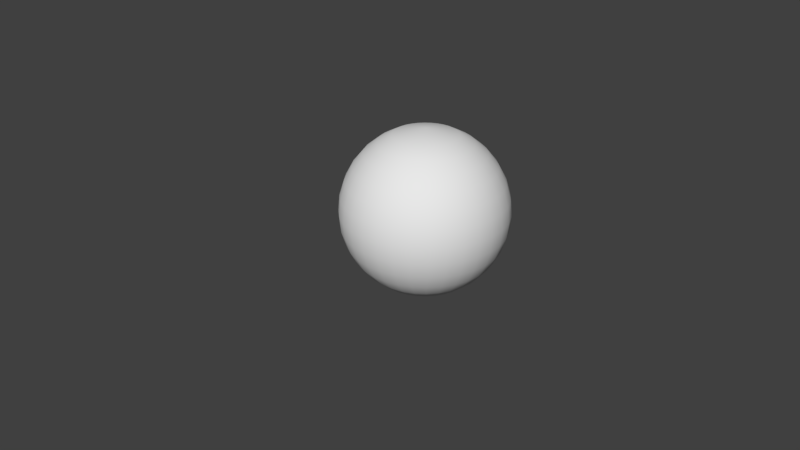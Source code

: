 # Source: yinyang.blend  (saved by Blender 2.78.0; exported with 4.5.12 LTS)
import bpy
from mathutils import Matrix  # noqa: F401  (used for matrix-valued properties, if any)

bpy.ops.wm.read_factory_settings(use_empty=True)
scene = bpy.context.scene
scene.name = 'Scene'

# ---- collections
col_collection_1 = bpy.data.collections.new('Collection 1'); scene.collection.children.link(col_collection_1)

# ---- world
world_world = bpy.data.worlds.new('World'); scene.world = world_world
world_world.color = (0.05088, 0.05088, 0.05088)
world_world.use_sun_shadow = False
world_world.sun_shadow_jitter_overblur = 0.0
world_world.cycles.sampling_method = 'MANUAL'

# ---- cameras
cam_camera = bpy.data.cameras.new('Camera')
cam_camera.clip_end = 100.0
cam_camera.lens = 35.0
cam_camera.sensor_width = 32.0
cam_camera.sensor_height = 18.0
cam_camera.ortho_scale = 7.314
cam_camera.dof.focus_distance = 0.0
cam_camera.dof.aperture_fstop = 128.0

# ---- meshes
me_sphere_001 = bpy.data.meshes.new('Sphere.001')
me_sphere_001.from_pydata([(0.1985, -0.6487, 1.921), (0.2323, -0.4792, 1.828), (0.2618, -0.3306, 1.704), (0.2861, -0.2086, 1.552), (0.3041, -0.1179, 1.379), (0.3152, -0.06213, 1.192), (0.319, -0.04329, 0.9967), (0.3152, -0.06213, 0.8016), (0.3041, -0.1179, 0.614), (0.2861, -0.2086, 0.4411), (0.2618, -0.3306, 0.2896), (0.2323, -0.4792, 0.1652), (0.1985, -0.6487, 0.0728), (0.2703, -0.6705, 1.921), (0.3365, -0.5108, 1.828), (0.3945, -0.3708, 1.704), (0.4421, -0.2559, 1.552), (0.4774, -0.1705, 1.379), (0.4992, -0.1179, 1.192), (0.5066, -0.1002, 0.9967), (0.4992, -0.1179, 0.8016), (0.4774, -0.1705, 0.614), (0.4421, -0.2559, 0.4411), (0.3945, -0.3708, 0.2896), (0.3365, -0.5108, 0.1652), (0.2703, -0.6705, 0.0728), (0.3365, -0.7059, 1.921), (0.4325, -0.5621, 1.828), (0.5167, -0.4361, 1.704), (0.5858, -0.3327, 1.552), (0.6372, -0.2559, 1.379), (0.6688, -0.2086, 1.192), (0.6795, -0.1926, 0.9967), (0.6688, -0.2086, 0.8016), (0.6372, -0.2559, 0.614), (0.5858, -0.3327, 0.4411), (0.5167, -0.4361, 0.2896), (0.4325, -0.5621, 0.1652), (0.3365, -0.7059, 0.0728), (0.3945, -0.7535, 1.921), (0.5167, -0.6312, 1.828), (0.6239, -0.5241, 1.704), (0.7118, -0.4361, 1.552), (0.7772, -0.3708, 1.379), (0.8174, -0.3306, 1.192), (0.831, -0.317, 0.9967), (0.8174, -0.3306, 0.8016), (0.7772, -0.3708, 0.614), (0.7118, -0.4361, 0.4411), (0.6239, -0.5241, 0.2896), (0.5167, -0.6312, 0.1652), (0.3945, -0.7535, 0.0728), (0.4421, -0.8115, 1.921), (0.5858, -0.7154, 1.828), (0.7118, -0.6312, 1.704), (0.8152, -0.5621, 1.552), (0.8921, -0.5108, 1.379), (0.9394, -0.4792, 1.192), (0.9554, -0.4685, 0.9967), (0.9394, -0.4792, 0.8016), (0.8921, -0.5108, 0.614), (0.8152, -0.5621, 0.4411), (0.7118, -0.6312, 0.2896), (0.5858, -0.7154, 0.1652), (0.4421, -0.8115, 0.0728), (0.4774, -0.8776, 1.921), (0.6372, -0.8115, 1.828), (0.7772, -0.7535, 1.704), (0.8921, -0.7059, 1.552), (0.9774, -0.6705, 1.379), (1.03, -0.6487, 1.192), (1.048, -0.6414, 0.9967), (1.03, -0.6487, 0.8016), (0.9774, -0.6705, 0.614), (0.8921, -0.7059, 0.4411), (0.7772, -0.7535, 0.2896), (0.6372, -0.8115, 0.1652), (0.4774, -0.8776, 0.0728), (0.1239, -1.024, 1.997), (0.4992, -0.9494, 1.921), (0.6688, -0.9157, 1.828), (0.8174, -0.8861, 1.704), (0.9394, -0.8619, 1.552), (1.03, -0.8438, 1.379), (1.086, -0.8327, 1.192), (1.105, -0.829, 0.9967), (1.086, -0.8327, 0.8016), (1.03, -0.8438, 0.614), (0.9394, -0.8619, 0.4411), (0.8174, -0.8861, 0.2896), (0.6688, -0.9157, 0.1652), (0.4992, -0.9494, 0.0728), (0.5066, -1.024, 1.921), (0.6795, -1.024, 1.828), (0.831, -1.024, 1.704), (0.9554, -1.024, 1.552), (1.048, -1.024, 1.379), (1.105, -1.024, 1.192), (1.124, -1.024, 0.9967), (1.105, -1.024, 0.8016), (1.048, -1.024, 0.614), (0.9554, -1.024, 0.4411), (0.831, -1.024, 0.2896), (0.6795, -1.024, 0.1652), (0.5066, -1.024, 0.0728), (0.4992, -1.099, 1.921), (0.6688, -1.132, 1.828), (0.8174, -1.162, 1.704), (0.9394, -1.186, 1.552), (1.03, -1.204, 1.379), (1.086, -1.215, 1.192), (1.105, -1.219, 0.9967), (1.086, -1.215, 0.8016), (1.03, -1.204, 0.614), (0.9394, -1.186, 0.4411), (0.8174, -1.162, 0.2896), (0.6688, -1.132, 0.1652), (0.4992, -1.099, 0.0728), (0.4774, -1.171, 1.921), (0.6372, -1.237, 1.828), (0.7772, -1.295, 1.704), (0.8921, -1.342, 1.552), (0.9774, -1.378, 1.379), (1.03, -1.399, 1.192), (1.048, -1.407, 0.9967), (1.03, -1.399, 0.8016), (0.9774, -1.378, 0.614), (0.8921, -1.342, 0.4411), (0.7772, -1.295, 0.2896), (0.6372, -1.237, 0.1652), (0.4774, -1.171, 0.0728), (0.4421, -1.237, 1.921), (0.5858, -1.333, 1.828), (0.7118, -1.417, 1.704), (0.8152, -1.486, 1.552), (0.8921, -1.537, 1.379), (0.9394, -1.569, 1.192), (0.9554, -1.58, 0.9967), (0.9394, -1.569, 0.8016), (0.8921, -1.537, 0.614), (0.8152, -1.486, 0.4411), (0.7118, -1.417, 0.2896), (0.5858, -1.333, 0.1652), (0.4421, -1.237, 0.0728), (0.3945, -1.295, 1.921), (0.5167, -1.417, 1.828), (0.6239, -1.524, 1.704), (0.7118, -1.612, 1.552), (0.7772, -1.677, 1.379), (0.8174, -1.718, 1.192), (0.831, -1.731, 0.9967), (0.8174, -1.718, 0.8016), (0.7772, -1.677, 0.614), (0.7118, -1.612, 0.4411), (0.6239, -1.524, 0.2896), (0.5167, -1.417, 0.1652), (0.3945, -1.295, 0.0728), (0.3365, -1.342, 1.921), (0.4325, -1.486, 1.828), (0.5167, -1.612, 1.704), (0.5858, -1.715, 1.552), (0.6372, -1.792, 1.379), (0.6688, -1.84, 1.192), (0.6795, -1.856, 0.9967), (0.6688, -1.84, 0.8016), (0.6372, -1.792, 0.614), (0.5858, -1.715, 0.4411), (0.5167, -1.612, 0.2896), (0.4325, -1.486, 0.1652), (0.3365, -1.342, 0.0728), (0.2703, -1.378, 1.921), (0.3365, -1.537, 1.828), (0.3945, -1.677, 1.704), (0.4421, -1.792, 1.552), (0.4774, -1.878, 1.379), (0.4992, -1.93, 1.192), (0.5066, -1.948, 0.9967), (0.4992, -1.93, 0.8016), (0.4774, -1.878, 0.614), (0.4421, -1.792, 0.4411), (0.3945, -1.677, 0.2896), (0.3365, -1.537, 0.1652), (0.2703, -1.378, 0.0728), (0.1239, -1.024, -0.00579), (0.1985, -1.399, 1.921), (0.2323, -1.569, 1.828), (0.2618, -1.718, 1.704), (0.2861, -1.84, 1.552), (0.3041, -1.93, 1.379), (0.3152, -1.986, 1.192), (0.319, -2.005, 0.9967), (0.3152, -1.986, 0.8016), (0.3041, -1.93, 0.614), (0.2861, -1.84, 0.4411), (0.2618, -1.718, 0.2896), (0.2323, -1.569, 0.1652), (0.1985, -1.399, 0.0728), (0.1239, -1.407, 1.921), (0.1239, -1.58, 1.828), (0.1239, -1.731, 1.704), (0.1239, -1.856, 1.552), (0.1239, -1.948, 1.379), (0.1239, -2.005, 1.192), (0.1239, -2.024, 0.9967), (0.1239, -2.005, 0.8016), (0.1239, -1.948, 0.614), (0.1239, -1.856, 0.4411), (0.1239, -1.731, 0.2896), (0.1239, -1.58, 0.1652), (0.1239, -1.407, 0.0728), (0.04923, -1.399, 1.921), (0.0155, -1.569, 1.828), (-0.01407, -1.718, 1.704), (-0.03833, -1.84, 1.552), (-0.05636, -1.93, 1.379), (-0.06746, -1.986, 1.192), (-0.07121, -2.005, 0.9967), (-0.06746, -1.986, 0.8016), (-0.05636, -1.93, 0.614), (-0.03833, -1.84, 0.4411), (-0.01407, -1.718, 0.2896), (0.0155, -1.569, 0.1652), (0.04923, -1.399, 0.0728), (-0.02256, -1.378, 1.921), (-0.08872, -1.537, 1.828), (-0.1467, -1.677, 1.704), (-0.1943, -1.792, 1.552), (-0.2297, -1.878, 1.379), (-0.2514, -1.93, 1.192), (-0.2588, -1.948, 0.9967), (-0.2514, -1.93, 0.8016), (-0.2297, -1.878, 0.614), (-0.1943, -1.792, 0.4411), (-0.1467, -1.677, 0.2896), (-0.08872, -1.537, 0.1652), (-0.02256, -1.378, 0.0728), (-0.08872, -1.342, 1.921), (-0.1848, -1.486, 1.828), (-0.269, -1.612, 1.704), (-0.3381, -1.715, 1.552), (-0.3894, -1.792, 1.379), (-0.421, -1.84, 1.192), (-0.4317, -1.856, 0.9967), (-0.421, -1.84, 0.8016), (-0.3894, -1.792, 0.614), (-0.3381, -1.715, 0.4411), (-0.269, -1.612, 0.2896), (-0.1848, -1.486, 0.1652), (-0.08872, -1.342, 0.0728), (-0.1467, -1.295, 1.921), (-0.269, -1.417, 1.828), (-0.3761, -1.524, 1.704), (-0.4641, -1.612, 1.552), (-0.5294, -1.677, 1.379), (-0.5696, -1.718, 1.192), (-0.5832, -1.731, 0.9967), (-0.5696, -1.718, 0.8016), (-0.5294, -1.677, 0.614), (-0.4641, -1.612, 0.4411), (-0.3761, -1.524, 0.2896), (-0.269, -1.417, 0.1652), (-0.1467, -1.295, 0.0728), (-0.1943, -1.237, 1.921), (-0.3381, -1.333, 1.828), (-0.4641, -1.417, 1.704), (-0.5675, -1.486, 1.552), (-0.6443, -1.537, 1.379), (-0.6916, -1.569, 1.192), (-0.7076, -1.58, 0.9967), (-0.6916, -1.569, 0.8016), (-0.6443, -1.537, 0.614), (-0.5675, -1.486, 0.4411), (-0.4641, -1.417, 0.2896), (-0.3381, -1.333, 0.1652), (-0.1943, -1.237, 0.0728), (-0.2297, -1.171, 1.921), (-0.3894, -1.237, 1.828), (-0.5294, -1.295, 1.704), (-0.6443, -1.342, 1.552), (-0.7297, -1.378, 1.379), (-0.7822, -1.399, 1.192), (-0.8, -1.407, 0.9967), (-0.7822, -1.399, 0.8016), (-0.7297, -1.378, 0.614), (-0.6443, -1.342, 0.4411), (-0.5294, -1.295, 0.2896), (-0.3894, -1.237, 0.1652), (-0.2297, -1.171, 0.0728), (-0.2514, -1.099, 1.921), (-0.421, -1.132, 1.828), (-0.5696, -1.162, 1.704), (-0.6916, -1.186, 1.552), (-0.7822, -1.204, 1.379), (-0.8381, -1.215, 1.192), (-0.8569, -1.219, 0.9967), (-0.8381, -1.215, 0.8016), (-0.7822, -1.204, 0.614), (-0.6916, -1.186, 0.4411), (-0.5696, -1.162, 0.2896), (-0.421, -1.132, 0.1652), (-0.2514, -1.099, 0.0728), (-0.2588, -1.024, 1.921), (-0.4317, -1.024, 1.828), (-0.5832, -1.024, 1.704), (-0.7076, -1.024, 1.552), (-0.8, -1.024, 1.379), (-0.8569, -1.024, 1.192), (-0.8761, -1.024, 0.9967), (-0.8569, -1.024, 0.8016), (-0.8, -1.024, 0.614), (-0.7076, -1.024, 0.4411), (-0.5832, -1.024, 0.2896), (-0.4317, -1.024, 0.1652), (-0.2588, -1.024, 0.0728), (-0.2514, -0.9494, 1.921), (-0.421, -0.9157, 1.828), (-0.5696, -0.8861, 1.704), (-0.6916, -0.8619, 1.552), (-0.7822, -0.8438, 1.379), (-0.8381, -0.8327, 1.192), (-0.8569, -0.829, 0.9967), (-0.8381, -0.8327, 0.8016), (-0.7822, -0.8438, 0.614), (-0.6916, -0.8619, 0.4411), (-0.5696, -0.8861, 0.2896), (-0.421, -0.9157, 0.1652), (-0.2514, -0.9494, 0.0728), (-0.2297, -0.8776, 1.921), (-0.3894, -0.8115, 1.828), (-0.5294, -0.7535, 1.704), (-0.6443, -0.7059, 1.552), (-0.7297, -0.6705, 1.379), (-0.7822, -0.6487, 1.192), (-0.8, -0.6414, 0.9967), (-0.7822, -0.6487, 0.8016), (-0.7297, -0.6705, 0.614), (-0.6443, -0.7059, 0.4411), (-0.5294, -0.7535, 0.2896), (-0.3894, -0.8115, 0.1652), (-0.2297, -0.8776, 0.0728), (-0.1943, -0.8115, 1.921), (-0.3381, -0.7154, 1.828), (-0.4641, -0.6312, 1.704), (-0.5675, -0.5621, 1.552), (-0.6443, -0.5108, 1.379), (-0.6916, -0.4792, 1.192), (-0.7076, -0.4685, 0.9967), (-0.6916, -0.4792, 0.8016), (-0.6443, -0.5108, 0.614), (-0.5675, -0.5621, 0.4411), (-0.4641, -0.6312, 0.2896), (-0.3381, -0.7154, 0.1652), (-0.1943, -0.8115, 0.0728), (-0.1467, -0.7535, 1.921), (-0.269, -0.6312, 1.828), (-0.3761, -0.5241, 1.704), (-0.4641, -0.4361, 1.552), (-0.5294, -0.3708, 1.379), (-0.5696, -0.3306, 1.192), (-0.5832, -0.317, 0.9967), (-0.5696, -0.3306, 0.8016), (-0.5294, -0.3708, 0.614), (-0.4641, -0.4361, 0.4411), (-0.3761, -0.5241, 0.2896), (-0.269, -0.6312, 0.1652), (-0.1467, -0.7535, 0.0728), (-0.08872, -0.7059, 1.921), (-0.1848, -0.5621, 1.828), (-0.269, -0.4361, 1.704), (-0.3381, -0.3327, 1.552), (-0.3894, -0.2559, 1.379), (-0.421, -0.2086, 1.192), (-0.4317, -0.1926, 0.9967), (-0.421, -0.2086, 0.8016), (-0.3894, -0.2559, 0.614), (-0.3381, -0.3327, 0.4411), (-0.269, -0.4361, 0.2896), (-0.1848, -0.5621, 0.1652), (-0.08872, -0.7059, 0.0728), (-0.02256, -0.6705, 1.921), (-0.08872, -0.5108, 1.828), (-0.1467, -0.3708, 1.704), (-0.1943, -0.2559, 1.552), (-0.2297, -0.1705, 1.379), (-0.2514, -0.1179, 1.192), (-0.2588, -0.1002, 0.9967), (-0.2514, -0.1179, 0.8016), (-0.2297, -0.1705, 0.614), (-0.1943, -0.2559, 0.4411), (-0.1467, -0.3708, 0.2896), (-0.08872, -0.5108, 0.1652), (-0.02256, -0.6705, 0.0728), (0.04923, -0.6487, 1.921), (0.0155, -0.4792, 1.828), (-0.01407, -0.3306, 1.704), (-0.03833, -0.2086, 1.552), (-0.05636, -0.1179, 1.379), (-0.06746, -0.06213, 1.192), (-0.07121, -0.04329, 0.9967), (-0.06746, -0.06213, 0.8016), (-0.05636, -0.1179, 0.614), (-0.03833, -0.2086, 0.4411), (-0.01407, -0.3306, 0.2896), (0.0155, -0.4792, 0.1652), (0.04923, -0.6487, 0.0728), (0.1239, -0.6414, 1.921), (0.1239, -0.4685, 1.828), (0.1239, -0.317, 1.704), (0.1239, -0.1926, 1.552), (0.1239, -0.1002, 1.379), (0.1239, -0.04329, 1.192), (0.1239, -0.02407, 0.9967), (0.1239, -0.04329, 0.8016), (0.1239, -0.1002, 0.614), (0.1239, -0.1926, 0.4411), (0.1239, -0.317, 0.2896), (0.1239, -0.4685, 0.1652), (0.1239, -0.6414, 0.0728)], [], [(408, 407, 2, 3), (416, 415, 10, 11), (409, 408, 3, 4), (417, 416, 11, 12), (410, 409, 4, 5), (183, 417, 12), (411, 410, 5, 6), (412, 411, 6, 7), (405, 78, 0), (413, 412, 7, 8), (406, 405, 0, 1), (414, 413, 8, 9), (407, 406, 1, 2), (415, 414, 9, 10), (9, 8, 21, 22), (2, 1, 14, 15), (10, 9, 22, 23), (3, 2, 15, 16), (11, 10, 23, 24), (4, 3, 16, 17), (12, 11, 24, 25), (5, 4, 17, 18), (183, 12, 25), (6, 5, 18, 19), (7, 6, 19, 20), (0, 78, 13), (8, 7, 20, 21), (1, 0, 13, 14), (183, 25, 38), (19, 18, 31, 32), (20, 19, 32, 33), (13, 78, 26), (21, 20, 33, 34), (14, 13, 26, 27), (22, 21, 34, 35), (15, 14, 27, 28), (23, 22, 35, 36), (16, 15, 28, 29), (24, 23, 36, 37), (17, 16, 29, 30), (25, 24, 37, 38), (18, 17, 30, 31), (36, 35, 48, 49), (29, 28, 41, 42), (37, 36, 49, 50), (30, 29, 42, 43), (38, 37, 50, 51), (31, 30, 43, 44), (183, 38, 51), (32, 31, 44, 45), (33, 32, 45, 46), (26, 78, 39), (34, 33, 46, 47), (27, 26, 39, 40), (35, 34, 47, 48), (28, 27, 40, 41), (46, 45, 58, 59), (39, 78, 52), (47, 46, 59, 60), (40, 39, 52, 53), (48, 47, 60, 61), (41, 40, 53, 54), (49, 48, 61, 62), (42, 41, 54, 55), (50, 49, 62, 63), (43, 42, 55, 56), (51, 50, 63, 64), (44, 43, 56, 57), (183, 51, 64), (45, 44, 57, 58), (55, 54, 67, 68), (63, 62, 75, 76), (56, 55, 68, 69), (64, 63, 76, 77), (57, 56, 69, 70), (183, 64, 77), (58, 57, 70, 71), (59, 58, 71, 72), (52, 78, 65), (60, 59, 72, 73), (53, 52, 65, 66), (61, 60, 73, 74), (54, 53, 66, 67), (62, 61, 74, 75), (72, 71, 85, 86), (65, 78, 79), (73, 72, 86, 87), (66, 65, 79, 80), (74, 73, 87, 88), (67, 66, 80, 81), (75, 74, 88, 89), (68, 67, 81, 82), (76, 75, 89, 90), (69, 68, 82, 83), (77, 76, 90, 91), (70, 69, 83, 84), (183, 77, 91), (71, 70, 84, 85), (90, 89, 102, 103), (83, 82, 95, 96), (91, 90, 103, 104), (84, 83, 96, 97), (183, 91, 104), (85, 84, 97, 98), (86, 85, 98, 99), (79, 78, 92), (87, 86, 99, 100), (80, 79, 92, 93), (88, 87, 100, 101), (81, 80, 93, 94), (89, 88, 101, 102), (82, 81, 94, 95), (92, 78, 105), (100, 99, 112, 113), (93, 92, 105, 106), (101, 100, 113, 114), (94, 93, 106, 107), (102, 101, 114, 115), (95, 94, 107, 108), (103, 102, 115, 116), (96, 95, 108, 109), (104, 103, 116, 117), (97, 96, 109, 110), (183, 104, 117), (98, 97, 110, 111), (99, 98, 111, 112), (109, 108, 121, 122), (117, 116, 129, 130), (110, 109, 122, 123), (183, 117, 130), (111, 110, 123, 124), (112, 111, 124, 125), (105, 78, 118), (113, 112, 125, 126), (106, 105, 118, 119), (114, 113, 126, 127), (107, 106, 119, 120), (115, 114, 127, 128), (108, 107, 120, 121), (116, 115, 128, 129), (126, 125, 138, 139), (119, 118, 131, 132), (127, 126, 139, 140), (120, 119, 132, 133), (128, 127, 140, 141), (121, 120, 133, 134), (129, 128, 141, 142), (122, 121, 134, 135), (130, 129, 142, 143), (123, 122, 135, 136), (183, 130, 143), (124, 123, 136, 137), (125, 124, 137, 138), (118, 78, 131), (143, 142, 155, 156), (136, 135, 148, 149), (183, 143, 156), (137, 136, 149, 150), (138, 137, 150, 151), (131, 78, 144), (139, 138, 151, 152), (132, 131, 144, 145), (140, 139, 152, 153), (133, 132, 145, 146), (141, 140, 153, 154), (134, 133, 146, 147), (142, 141, 154, 155), (135, 134, 147, 148), (153, 152, 165, 166), (146, 145, 158, 159), (154, 153, 166, 167), (147, 146, 159, 160), (155, 154, 167, 168), (148, 147, 160, 161), (156, 155, 168, 169), (149, 148, 161, 162), (183, 156, 169), (150, 149, 162, 163), (151, 150, 163, 164), (144, 78, 157), (152, 151, 164, 165), (145, 144, 157, 158), (183, 169, 182), (163, 162, 175, 176), (164, 163, 176, 177), (157, 78, 170), (165, 164, 177, 178), (158, 157, 170, 171), (166, 165, 178, 179), (159, 158, 171, 172), (167, 166, 179, 180), (160, 159, 172, 173), (168, 167, 180, 181), (161, 160, 173, 174), (169, 168, 181, 182), (162, 161, 174, 175), (172, 171, 185, 186), (180, 179, 193, 194), (173, 172, 186, 187), (181, 180, 194, 195), (174, 173, 187, 188), (182, 181, 195, 196), (175, 174, 188, 189), (183, 182, 196), (176, 175, 189, 190), (177, 176, 190, 191), (170, 78, 184), (178, 177, 191, 192), (171, 170, 184, 185), (179, 178, 192, 193), (190, 189, 202, 203), (191, 190, 203, 204), (184, 78, 197), (192, 191, 204, 205), (185, 184, 197, 198), (193, 192, 205, 206), (186, 185, 198, 199), (194, 193, 206, 207), (187, 186, 199, 200), (195, 194, 207, 208), (188, 187, 200, 201), (196, 195, 208, 209), (189, 188, 201, 202), (183, 196, 209), (207, 206, 219, 220), (200, 199, 212, 213), (208, 207, 220, 221), (201, 200, 213, 214), (209, 208, 221, 222), (202, 201, 214, 215), (183, 209, 222), (203, 202, 215, 216), (204, 203, 216, 217), (197, 78, 210), (205, 204, 217, 218), (198, 197, 210, 211), (206, 205, 218, 219), (199, 198, 211, 212), (217, 216, 229, 230), (210, 78, 223), (218, 217, 230, 231), (211, 210, 223, 224), (219, 218, 231, 232), (212, 211, 224, 225), (220, 219, 232, 233), (213, 212, 225, 226), (221, 220, 233, 234), (214, 213, 226, 227), (222, 221, 234, 235), (215, 214, 227, 228), (183, 222, 235), (216, 215, 228, 229), (226, 225, 238, 239), (234, 233, 246, 247), (227, 226, 239, 240), (235, 234, 247, 248), (228, 227, 240, 241), (183, 235, 248), (229, 228, 241, 242), (230, 229, 242, 243), (223, 78, 236), (231, 230, 243, 244), (224, 223, 236, 237), (232, 231, 244, 245), (225, 224, 237, 238), (233, 232, 245, 246), (243, 242, 255, 256), (236, 78, 249), (244, 243, 256, 257), (237, 236, 249, 250), (245, 244, 257, 258), (238, 237, 250, 251), (246, 245, 258, 259), (239, 238, 251, 252), (247, 246, 259, 260), (240, 239, 252, 253), (248, 247, 260, 261), (241, 240, 253, 254), (183, 248, 261), (242, 241, 254, 255), (260, 259, 272, 273), (253, 252, 265, 266), (261, 260, 273, 274), (254, 253, 266, 267), (183, 261, 274), (255, 254, 267, 268), (256, 255, 268, 269), (249, 78, 262), (257, 256, 269, 270), (250, 249, 262, 263), (258, 257, 270, 271), (251, 250, 263, 264), (259, 258, 271, 272), (252, 251, 264, 265), (270, 269, 282, 283), (263, 262, 275, 276), (271, 270, 283, 284), (264, 263, 276, 277), (272, 271, 284, 285), (265, 264, 277, 278), (273, 272, 285, 286), (266, 265, 278, 279), (274, 273, 286, 287), (267, 266, 279, 280), (183, 274, 287), (268, 267, 280, 281), (269, 268, 281, 282), (262, 78, 275), (287, 286, 299, 300), (280, 279, 292, 293), (183, 287, 300), (281, 280, 293, 294), (282, 281, 294, 295), (275, 78, 288), (283, 282, 295, 296), (276, 275, 288, 289), (284, 283, 296, 297), (277, 276, 289, 290), (285, 284, 297, 298), (278, 277, 290, 291), (286, 285, 298, 299), (279, 278, 291, 292), (289, 288, 301, 302), (297, 296, 309, 310), (290, 289, 302, 303), (298, 297, 310, 311), (291, 290, 303, 304), (299, 298, 311, 312), (292, 291, 304, 305), (300, 299, 312, 313), (293, 292, 305, 306), (183, 300, 313), (294, 293, 306, 307), (295, 294, 307, 308), (288, 78, 301), (296, 295, 308, 309), (306, 305, 318, 319), (183, 313, 326), (307, 306, 319, 320), (308, 307, 320, 321), (301, 78, 314), (309, 308, 321, 322), (302, 301, 314, 315), (310, 309, 322, 323), (303, 302, 315, 316), (311, 310, 323, 324), (304, 303, 316, 317), (312, 311, 324, 325), (305, 304, 317, 318), (313, 312, 325, 326), (323, 322, 335, 336), (316, 315, 328, 329), (324, 323, 336, 337), (317, 316, 329, 330), (325, 324, 337, 338), (318, 317, 330, 331), (326, 325, 338, 339), (319, 318, 331, 332), (183, 326, 339), (320, 319, 332, 333), (321, 320, 333, 334), (314, 78, 327), (322, 321, 334, 335), (315, 314, 327, 328), (183, 339, 352), (333, 332, 345, 346), (334, 333, 346, 347), (327, 78, 340), (335, 334, 347, 348), (328, 327, 340, 341), (336, 335, 348, 349), (329, 328, 341, 342), (337, 336, 349, 350), (330, 329, 342, 343), (338, 337, 350, 351), (331, 330, 343, 344), (339, 338, 351, 352), (332, 331, 344, 345), (342, 341, 354, 355), (350, 349, 362, 363), (343, 342, 355, 356), (351, 350, 363, 364), (344, 343, 356, 357), (352, 351, 364, 365), (345, 344, 357, 358), (183, 352, 365), (346, 345, 358, 359), (347, 346, 359, 360), (340, 78, 353), (348, 347, 360, 361), (341, 340, 353, 354), (349, 348, 361, 362), (359, 358, 371, 372), (360, 359, 372, 373), (353, 78, 366), (361, 360, 373, 374), (354, 353, 366, 367), (362, 361, 374, 375), (355, 354, 367, 368), (363, 362, 375, 376), (356, 355, 368, 369), (364, 363, 376, 377), (357, 356, 369, 370), (365, 364, 377, 378), (358, 357, 370, 371), (183, 365, 378), (376, 375, 388, 389), (369, 368, 381, 382), (377, 376, 389, 390), (370, 369, 382, 383), (378, 377, 390, 391), (371, 370, 383, 384), (183, 378, 391), (372, 371, 384, 385), (373, 372, 385, 386), (366, 78, 379), (374, 373, 386, 387), (367, 366, 379, 380), (375, 374, 387, 388), (368, 367, 380, 381), (386, 385, 398, 399), (379, 78, 392), (387, 386, 399, 400), (380, 379, 392, 393), (388, 387, 400, 401), (381, 380, 393, 394), (389, 388, 401, 402), (382, 381, 394, 395), (390, 389, 402, 403), (383, 382, 395, 396), (391, 390, 403, 404), (384, 383, 396, 397), (183, 391, 404), (385, 384, 397, 398), (403, 402, 415, 416), (396, 395, 408, 409), (404, 403, 416, 417), (397, 396, 409, 410), (183, 404, 417), (398, 397, 410, 411), (399, 398, 411, 412), (392, 78, 405), (400, 399, 412, 413), (393, 392, 405, 406), (401, 400, 413, 414), (394, 393, 406, 407), (402, 401, 414, 415), (395, 394, 407, 408)])
me_sphere_001.polygons.foreach_set('use_smooth', [True] * 448)
_uv = me_sphere_001.uv_layers.new(name='UVMap')
_uv.uv.foreach_set('vector', [0.5, 0.7013, 0.5, 0.7684, 0.4688, 0.7684, 0.4688, 0.7013, 0.5, 0.1646, 0.5, 0.2317, 0.4688, 0.2317, 0.4687, 0.1646, 0.5, 0.6342, 0.5, 0.7013, 0.4688, 0.7013, 0.4688, 0.6342, 0.5, 0.09753, 0.5, 0.1646, 0.4687, 0.1646, 0.4687, 0.09753, 0.5, 0.5671, 0.5, 0.6342, 0.4688, 0.6342, 0.4688, 0.5671, 0.5, 0.0, 0.5, 0.09753, 0.4687, 0.09753, 0.5, 0.5, 0.5, 0.5671, 0.4688, 0.5671, 0.4688, 0.5, 0.5, 0.433, 0.5, 0.5, 0.4688, 0.5, 0.4688, 0.433, 0.5, 0.9026, 0.4687, 1.0, 0.4687, 0.9026, 0.5, 0.3659, 0.5, 0.433, 0.4688, 0.433, 0.4688, 0.3659, 0.5, 0.8355, 0.5, 0.9026, 0.4687, 0.9026, 0.4687, 0.8355, 0.5, 0.2988, 0.5, 0.3659, 0.4688, 0.3659, 0.4688, 0.2988, 0.5, 0.7684, 0.5, 0.8355, 0.4687, 0.8355, 0.4688, 0.7684, 0.5, 0.2317, 0.5, 0.2988, 0.4688, 0.2988, 0.4688, 0.2317, 0.4688, 0.2988, 0.4688, 0.3659, 0.4375, 0.3659, 0.4375, 0.2988, 0.4688, 0.7684, 0.4687, 0.8355, 0.4375, 0.8355, 0.4375, 0.7684, 0.4688, 0.2317, 0.4688, 0.2988, 0.4375, 0.2988, 0.4375, 0.2317, 0.4688, 0.7013, 0.4688, 0.7684, 0.4375, 0.7684, 0.4375, 0.7013, 0.4687, 0.1646, 0.4688, 0.2317, 0.4375, 0.2317, 0.4375, 0.1646, 0.4688, 0.6342, 0.4688, 0.7013, 0.4375, 0.7013, 0.4375, 0.6342, 0.4687, 0.09753, 0.4687, 0.1646, 0.4375, 0.1646, 0.4375, 0.09753, 0.4688, 0.5671, 0.4688, 0.6342, 0.4375, 0.6342, 0.4375, 0.5671, 0.4687, 0.0, 0.4687, 0.09753, 0.4375, 0.09753, 0.4688, 0.5, 0.4688, 0.5671, 0.4375, 0.5671, 0.4375, 0.5, 0.4688, 0.433, 0.4688, 0.5, 0.4375, 0.5, 0.4375, 0.433, 0.4687, 0.9026, 0.4375, 1.0, 0.4375, 0.9026, 0.4688, 0.3659, 0.4688, 0.433, 0.4375, 0.433, 0.4375, 0.3659, 0.4687, 0.8355, 0.4687, 0.9026, 0.4375, 0.9026, 0.4375, 0.8355, 0.4375, 0.0, 0.4375, 0.09753, 0.4062, 0.09753, 0.4375, 0.5, 0.4375, 0.5671, 0.4062, 0.5671, 0.4062, 0.5, 0.4375, 0.433, 0.4375, 0.5, 0.4062, 0.5, 0.4062, 0.433, 0.4375, 0.9026, 0.4062, 1.0, 0.4062, 0.9026, 0.4375, 0.3659, 0.4375, 0.433, 0.4062, 0.433, 0.4062, 0.3659, 0.4375, 0.8355, 0.4375, 0.9026, 0.4062, 0.9026, 0.4062, 0.8355, 0.4375, 0.2988, 0.4375, 0.3659, 0.4062, 0.3659, 0.4062, 0.2988, 0.4375, 0.7684, 0.4375, 0.8355, 0.4062, 0.8355, 0.4062, 0.7684, 0.4375, 0.2317, 0.4375, 0.2988, 0.4062, 0.2988, 0.4062, 0.2317, 0.4375, 0.7013, 0.4375, 0.7684, 0.4062, 0.7684, 0.4062, 0.7013, 0.4375, 0.1646, 0.4375, 0.2317, 0.4062, 0.2317, 0.4062, 0.1646, 0.4375, 0.6342, 0.4375, 0.7013, 0.4062, 0.7013, 0.4062, 0.6342, 0.4375, 0.09753, 0.4375, 0.1646, 0.4062, 0.1646, 0.4062, 0.09753, 0.4375, 0.5671, 0.4375, 0.6342, 0.4062, 0.6342, 0.4062, 0.5671, 0.4062, 0.2317, 0.4062, 0.2988, 0.375, 0.2988, 0.375, 0.2317, 0.4062, 0.7013, 0.4062, 0.7684, 0.375, 0.7684, 0.375, 0.7013, 0.4062, 0.1646, 0.4062, 0.2317, 0.375, 0.2317, 0.375, 0.1646, 0.4062, 0.6342, 0.4062, 0.7013, 0.375, 0.7013, 0.375, 0.6342, 0.4062, 0.09753, 0.4062, 0.1646, 0.375, 0.1646, 0.375, 0.09753, 0.4062, 0.5671, 0.4062, 0.6342, 0.375, 0.6342, 0.375, 0.5671, 0.4062, 0.0, 0.4062, 0.09753, 0.375, 0.09753, 0.4062, 0.5, 0.4062, 0.5671, 0.375, 0.5671, 0.375, 0.5, 0.4062, 0.433, 0.4062, 0.5, 0.375, 0.5, 0.375, 0.433, 0.4062, 0.9026, 0.375, 1.0, 0.375, 0.9026, 0.4062, 0.3659, 0.4062, 0.433, 0.375, 0.433, 0.375, 0.3659, 0.4062, 0.8355, 0.4062, 0.9026, 0.375, 0.9026, 0.375, 0.8355, 0.4062, 0.2988, 0.4062, 0.3659, 0.375, 0.3659, 0.375, 0.2988, 0.4062, 0.7684, 0.4062, 0.8355, 0.375, 0.8355, 0.375, 0.7684, 0.375, 0.433, 0.375, 0.5, 0.3437, 0.5, 0.3437, 0.433, 0.375, 0.9026, 0.3437, 1.0, 0.3437, 0.9026, 0.375, 0.3659, 0.375, 0.433, 0.3437, 0.433, 0.3437, 0.3659, 0.375, 0.8355, 0.375, 0.9026, 0.3437, 0.9026, 0.3437, 0.8355, 0.375, 0.2988, 0.375, 0.3659, 0.3437, 0.3659, 0.3437, 0.2988, 0.375, 0.7684, 0.375, 0.8355, 0.3437, 0.8355, 0.3437, 0.7684, 0.375, 0.2317, 0.375, 0.2988, 0.3437, 0.2988, 0.3437, 0.2317, 0.375, 0.7013, 0.375, 0.7684, 0.3437, 0.7684, 0.3437, 0.7013, 0.375, 0.1646, 0.375, 0.2317, 0.3437, 0.2317, 0.3437, 0.1646, 0.375, 0.6342, 0.375, 0.7013, 0.3437, 0.7013, 0.3437, 0.6342, 0.375, 0.09753, 0.375, 0.1646, 0.3437, 0.1646, 0.3437, 0.09753, 0.375, 0.5671, 0.375, 0.6342, 0.3437, 0.6342, 0.3437, 0.5671, 0.375, 0.0, 0.375, 0.09753, 0.3437, 0.09753, 0.375, 0.5, 0.375, 0.5671, 0.3437, 0.5671, 0.3437, 0.5, 0.3437, 0.7013, 0.3437, 0.7684, 0.3125, 0.7684, 0.3125, 0.7013, 0.3437, 0.1646, 0.3437, 0.2317, 0.3125, 0.2317, 0.3125, 0.1646, 0.3437, 0.6342, 0.3437, 0.7013, 0.3125, 0.7013, 0.3125, 0.6342, 0.3437, 0.09753, 0.3437, 0.1646, 0.3125, 0.1646, 0.3125, 0.09753, 0.3437, 0.5671, 0.3437, 0.6342, 0.3125, 0.6342, 0.3125, 0.5671, 0.3437, 0.0, 0.3437, 0.09753, 0.3125, 0.09753, 0.3437, 0.5, 0.3437, 0.5671, 0.3125, 0.5671, 0.3125, 0.5, 0.3437, 0.433, 0.3437, 0.5, 0.3125, 0.5, 0.3125, 0.433, 0.3437, 0.9026, 0.3125, 1.0, 0.3125, 0.9026, 0.3437, 0.3659, 0.3437, 0.433, 0.3125, 0.433, 0.3125, 0.3659, 0.3437, 0.8355, 0.3437, 0.9026, 0.3125, 0.9026, 0.3125, 0.8355, 0.3437, 0.2988, 0.3437, 0.3659, 0.3125, 0.3659, 0.3125, 0.2988, 0.3437, 0.7684, 0.3437, 0.8355, 0.3125, 0.8355, 0.3125, 0.7684, 0.3437, 0.2317, 0.3437, 0.2988, 0.3125, 0.2988, 0.3125, 0.2317, 0.3125, 0.433, 0.3125, 0.5, 0.2812, 0.5, 0.2812, 0.433, 0.3125, 0.9026, 0.2812, 1.0, 0.2812, 0.9026, 0.3125, 0.3659, 0.3125, 0.433, 0.2812, 0.433, 0.2812, 0.3659, 0.3125, 0.8355, 0.3125, 0.9026, 0.2812, 0.9026, 0.2812, 0.8355, 0.3125, 0.2988, 0.3125, 0.3659, 0.2812, 0.3659, 0.2812, 0.2988, 0.3125, 0.7684, 0.3125, 0.8355, 0.2812, 0.8355, 0.2812, 0.7684, 0.3125, 0.2317, 0.3125, 0.2988, 0.2812, 0.2988, 0.2812, 0.2317, 0.3125, 0.7013, 0.3125, 0.7684, 0.2812, 0.7684, 0.2812, 0.7013, 0.3125, 0.1646, 0.3125, 0.2317, 0.2812, 0.2317, 0.2812, 0.1646, 0.3125, 0.6342, 0.3125, 0.7013, 0.2812, 0.7013, 0.2812, 0.6342, 0.3125, 0.09753, 0.3125, 0.1646, 0.2812, 0.1646, 0.2812, 0.09753, 0.3125, 0.5671, 0.3125, 0.6342, 0.2812, 0.6342, 0.2812, 0.5671, 0.3125, 0.0, 0.3125, 0.09753, 0.2812, 0.09753, 0.3125, 0.5, 0.3125, 0.5671, 0.2812, 0.5671, 0.2812, 0.5, 0.2812, 0.1646, 0.2812, 0.2317, 0.25, 0.2317, 0.25, 0.1646, 0.2812, 0.6342, 0.2812, 0.7013, 0.25, 0.7013, 0.25, 0.6342, 0.2812, 0.09753, 0.2812, 0.1646, 0.25, 0.1646, 0.25, 0.09753, 0.2812, 0.5671, 0.2812, 0.6342, 0.25, 0.6342, 0.25, 0.5671, 0.2812, 0.0, 0.2812, 0.09753, 0.25, 0.09753, 0.2812, 0.5, 0.2812, 0.5671, 0.25, 0.5671, 0.25, 0.5, 0.2812, 0.433, 0.2812, 0.5, 0.25, 0.5, 0.25, 0.433, 0.2812, 0.9026, 0.25, 1.0, 0.25, 0.9026, 0.2812, 0.3659, 0.2812, 0.433, 0.25, 0.433, 0.25, 0.3659, 0.2812, 0.8355, 0.2812, 0.9026, 0.25, 0.9026, 0.25, 0.8355, 0.2812, 0.2988, 0.2812, 0.3659, 0.25, 0.3659, 0.25, 0.2988, 0.2812, 0.7684, 0.2812, 0.8355, 0.25, 0.8355, 0.25, 0.7684, 0.2812, 0.2317, 0.2812, 0.2988, 0.25, 0.2988, 0.25, 0.2317, 0.2812, 0.7013, 0.2812, 0.7684, 0.25, 0.7684, 0.25, 0.7013, 0.25, 0.9026, 0.2187, 1.0, 0.2187, 0.9026, 0.25, 0.3659, 0.25, 0.433, 0.2187, 0.433, 0.2187, 0.3659, 0.25, 0.8355, 0.25, 0.9026, 0.2187, 0.9026, 0.2187, 0.8355, 0.25, 0.2988, 0.25, 0.3659, 0.2187, 0.3659, 0.2187, 0.2988, 0.25, 0.7684, 0.25, 0.8355, 0.2187, 0.8355, 0.2187, 0.7684, 0.25, 0.2317, 0.25, 0.2988, 0.2187, 0.2988, 0.2187, 0.2317, 0.25, 0.7013, 0.25, 0.7684, 0.2187, 0.7684, 0.2187, 0.7013, 0.25, 0.1646, 0.25, 0.2317, 0.2187, 0.2317, 0.2187, 0.1646, 0.25, 0.6342, 0.25, 0.7013, 0.2187, 0.7013, 0.2187, 0.6342, 0.25, 0.09753, 0.25, 0.1646, 0.2187, 0.1646, 0.2187, 0.09753, 0.25, 0.5671, 0.25, 0.6342, 0.2187, 0.6342, 0.2187, 0.5671, 0.25, 0.0, 0.25, 0.09753, 0.2187, 0.09753, 0.25, 0.5, 0.25, 0.5671, 0.2187, 0.5671, 0.2187, 0.5, 0.25, 0.433, 0.25, 0.5, 0.2187, 0.5, 0.2187, 0.433, 0.2187, 0.6342, 0.2187, 0.7013, 0.1875, 0.7013, 0.1875, 0.6342, 0.2187, 0.09753, 0.2187, 0.1646, 0.1875, 0.1646, 0.1875, 0.09753, 0.2187, 0.5671, 0.2187, 0.6342, 0.1875, 0.6342, 0.1875, 0.5671, 0.2187, 0.0, 0.2187, 0.09753, 0.1875, 0.09753, 0.2187, 0.5, 0.2187, 0.5671, 0.1875, 0.5671, 0.1875, 0.5, 0.2187, 0.433, 0.2187, 0.5, 0.1875, 0.5, 0.1875, 0.433, 0.2187, 0.9026, 0.1875, 1.0, 0.1875, 0.9026, 0.2187, 0.3659, 0.2187, 0.433, 0.1875, 0.433, 0.1875, 0.3659, 0.2187, 0.8355, 0.2187, 0.9026, 0.1875, 0.9026, 0.1875, 0.8355, 0.2187, 0.2988, 0.2187, 0.3659, 0.1875, 0.3659, 0.1875, 0.2988, 0.2187, 0.7684, 0.2187, 0.8355, 0.1875, 0.8355, 0.1875, 0.7684, 0.2187, 0.2317, 0.2187, 0.2988, 0.1875, 0.2988, 0.1875, 0.2317, 0.2187, 0.7013, 0.2187, 0.7684, 0.1875, 0.7684, 0.1875, 0.7013, 0.2187, 0.1646, 0.2187, 0.2317, 0.1875, 0.2317, 0.1875, 0.1646, 0.1875, 0.3659, 0.1875, 0.433, 0.1562, 0.433, 0.1562, 0.3659, 0.1875, 0.8355, 0.1875, 0.9026, 0.1562, 0.9026, 0.1562, 0.8355, 0.1875, 0.2988, 0.1875, 0.3659, 0.1562, 0.3659, 0.1562, 0.2988, 0.1875, 0.7684, 0.1875, 0.8355, 0.1562, 0.8355, 0.1562, 0.7684, 0.1875, 0.2317, 0.1875, 0.2988, 0.1562, 0.2988, 0.1562, 0.2317, 0.1875, 0.7013, 0.1875, 0.7684, 0.1562, 0.7684, 0.1562, 0.7013, 0.1875, 0.1646, 0.1875, 0.2317, 0.1562, 0.2317, 0.1562, 0.1646, 0.1875, 0.6342, 0.1875, 0.7013, 0.1562, 0.7013, 0.1562, 0.6342, 0.1875, 0.09753, 0.1875, 0.1646, 0.1562, 0.1646, 0.1562, 0.09753, 0.1875, 0.5671, 0.1875, 0.6342, 0.1562, 0.6342, 0.1562, 0.5671, 0.1875, 0.0, 0.1875, 0.09753, 0.1562, 0.09753, 0.1875, 0.5, 0.1875, 0.5671, 0.1562, 0.5671, 0.1562, 0.5, 0.1875, 0.433, 0.1875, 0.5, 0.1562, 0.5, 0.1562, 0.433, 0.1875, 0.9026, 0.1562, 1.0, 0.1562, 0.9026, 0.1562, 0.09753, 0.1562, 0.1646, 0.125, 0.1646, 0.125, 0.09753, 0.1562, 0.5671, 0.1562, 0.6342, 0.125, 0.6342, 0.125, 0.5671, 0.1562, 0.0, 0.1562, 0.09753, 0.125, 0.09753, 0.1562, 0.5, 0.1562, 0.5671, 0.125, 0.5671, 0.125, 0.5, 0.1562, 0.433, 0.1562, 0.5, 0.125, 0.5, 0.125, 0.433, 0.1562, 0.9026, 0.125, 1.0, 0.125, 0.9026, 0.1562, 0.3659, 0.1562, 0.433, 0.125, 0.433, 0.125, 0.3659, 0.1562, 0.8355, 0.1562, 0.9026, 0.125, 0.9026, 0.125, 0.8355, 0.1562, 0.2988, 0.1562, 0.3659, 0.125, 0.3659, 0.125, 0.2988, 0.1562, 0.7684, 0.1562, 0.8355, 0.125, 0.8355, 0.125, 0.7684, 0.1562, 0.2317, 0.1562, 0.2988, 0.125, 0.2988, 0.125, 0.2317, 0.1562, 0.7013, 0.1562, 0.7684, 0.125, 0.7684, 0.125, 0.7013, 0.1562, 0.1646, 0.1562, 0.2317, 0.125, 0.2317, 0.125, 0.1646, 0.1562, 0.6342, 0.1562, 0.7013, 0.125, 0.7013, 0.125, 0.6342, 0.125, 0.2988, 0.125, 0.3659, 0.09375, 0.3659, 0.09375, 0.2988, 0.125, 0.7684, 0.125, 0.8355, 0.09375, 0.8355, 0.09375, 0.7684, 0.125, 0.2317, 0.125, 0.2988, 0.09375, 0.2988, 0.09375, 0.2317, 0.125, 0.7013, 0.125, 0.7684, 0.09375, 0.7684, 0.09375, 0.7013, 0.125, 0.1646, 0.125, 0.2317, 0.09375, 0.2317, 0.09375, 0.1646, 0.125, 0.6342, 0.125, 0.7013, 0.09375, 0.7013, 0.09375, 0.6342, 0.125, 0.09753, 0.125, 0.1646, 0.09375, 0.1646, 0.09375, 0.09753, 0.125, 0.5671, 0.125, 0.6342, 0.09375, 0.6342, 0.09375, 0.5671, 0.125, 0.0, 0.125, 0.09753, 0.09375, 0.09753, 0.125, 0.5, 0.125, 0.5671, 0.09375, 0.5671, 0.09375, 0.5, 0.125, 0.433, 0.125, 0.5, 0.09375, 0.5, 0.09375, 0.433, 0.125, 0.9026, 0.09375, 1.0, 0.09375, 0.9026, 0.125, 0.3659, 0.125, 0.433, 0.09375, 0.433, 0.09375, 0.3659, 0.125, 0.8355, 0.125, 0.9026, 0.09375, 0.9026, 0.09375, 0.8355, 0.09375, 0.0, 0.09375, 0.09753, 0.0625, 0.09753, 0.09375, 0.5, 0.09375, 0.5671, 0.0625, 0.5671, 0.0625, 0.5, 0.09375, 0.433, 0.09375, 0.5, 0.0625, 0.5, 0.0625, 0.433, 0.09375, 0.9026, 0.0625, 1.0, 0.0625, 0.9026, 0.09375, 0.3659, 0.09375, 0.433, 0.0625, 0.433, 0.0625, 0.3659, 0.09375, 0.8355, 0.09375, 0.9026, 0.0625, 0.9026, 0.0625, 0.8355, 0.09375, 0.2988, 0.09375, 0.3659, 0.0625, 0.3659, 0.0625, 0.2988, 0.09375, 0.7684, 0.09375, 0.8355, 0.0625, 0.8355, 0.0625, 0.7684, 0.09375, 0.2317, 0.09375, 0.2988, 0.0625, 0.2988, 0.0625, 0.2317, 0.09375, 0.7013, 0.09375, 0.7684, 0.0625, 0.7684, 0.0625, 0.7013, 0.09375, 0.1646, 0.09375, 0.2317, 0.0625, 0.2317, 0.0625, 0.1646, 0.09375, 0.6342, 0.09375, 0.7013, 0.0625, 0.7013, 0.0625, 0.6342, 0.09375, 0.09753, 0.09375, 0.1646, 0.0625, 0.1646, 0.0625, 0.09753, 0.09375, 0.5671, 0.09375, 0.6342, 0.0625, 0.6342, 0.0625, 0.5671, 0.0625, 0.7684, 0.0625, 0.8355, 0.03125, 0.8355, 0.03125, 0.7684, 0.0625, 0.2317, 0.0625, 0.2988, 0.03125, 0.2988, 0.03125, 0.2317, 0.0625, 0.7013, 0.0625, 0.7684, 0.03125, 0.7684, 0.03125, 0.7013, 0.0625, 0.1646, 0.0625, 0.2317, 0.03125, 0.2317, 0.03125, 0.1646, 0.0625, 0.6342, 0.0625, 0.7013, 0.03125, 0.7013, 0.03125, 0.6342, 0.0625, 0.09753, 0.0625, 0.1646, 0.03125, 0.1646, 0.03125, 0.09753, 0.0625, 0.5671, 0.0625, 0.6342, 0.03125, 0.6342, 0.03125, 0.5671, 0.0625, 0.0, 0.0625, 0.09753, 0.03125, 0.09753, 0.0625, 0.5, 0.0625, 0.5671, 0.03125, 0.5671, 0.03125, 0.5, 0.0625, 0.433, 0.0625, 0.5, 0.03125, 0.5, 0.03125, 0.433, 0.0625, 0.9026, 0.1045, 0.9992, 0.03125, 0.9026, 0.0625, 0.3659, 0.0625, 0.433, 0.03125, 0.433, 0.03125, 0.3659, 0.0625, 0.8355, 0.0625, 0.9026, 0.03125, 0.9026, 0.03125, 0.8355, 0.0625, 0.2988, 0.0625, 0.3659, 0.03125, 0.3659, 0.03125, 0.2988, 0.03125, 0.5, 0.03125, 0.5671, 0.0, 0.5671, 0.0, 0.5, 0.03125, 0.433, 0.03125, 0.5, 0.0, 0.5, 0.0, 0.433, 0.03125, 0.9026, 0.05276, 0.9992, 2.98e-08, 0.9026, 0.03125, 0.3659, 0.03125, 0.433, 0.0, 0.433, 2.98e-08, 0.3659, 0.03125, 0.8355, 0.03125, 0.9026, 2.98e-08, 0.9026, 2.98e-08, 0.8355, 0.03125, 0.2988, 0.03125, 0.3659, 2.98e-08, 0.3659, 0.0, 0.2988, 0.03125, 0.7684, 0.03125, 0.8355, 2.98e-08, 0.8355, 0.0, 0.7684, 0.03125, 0.2317, 0.03125, 0.2988, 0.0, 0.2988, 0.0, 0.2317, 0.03125, 0.7013, 0.03125, 0.7684, 0.0, 0.7684, 0.0, 0.7013, 0.03125, 0.1646, 0.03125, 0.2317, 0.0, 0.2317, 0.0, 0.1646, 0.03125, 0.6342, 0.03125, 0.7013, 0.0, 0.7013, 2.98e-08, 0.6342, 0.03125, 0.09753, 0.03125, 0.1646, 0.0, 0.1646, 0.0, 0.09753, 0.03125, 0.5671, 0.03125, 0.6342, 2.98e-08, 0.6342, 0.0, 0.5671, 0.03125, 0.0, 0.03125, 0.09753, 0.0, 0.09753, 1.0, 0.2317, 1.0, 0.2988, 0.9688, 0.2988, 0.9688, 0.2317, 1.0, 0.7013, 1.0, 0.7684, 0.9688, 0.7684, 0.9688, 0.7013, 1.0, 0.1646, 1.0, 0.2317, 0.9688, 0.2317, 0.9688, 0.1646, 1.0, 0.6342, 1.0, 0.7013, 0.9688, 0.7013, 0.9688, 0.6342, 1.0, 0.09753, 1.0, 0.1646, 0.9688, 0.1646, 0.9688, 0.09753, 1.0, 0.5671, 1.0, 0.6342, 0.9688, 0.6342, 0.9688, 0.5671, 1.0, 0.0, 1.0, 0.09753, 0.9688, 0.09753, 1.0, 0.5, 1.0, 0.5671, 0.9688, 0.5671, 0.9688, 0.5, 1.0, 0.433, 1.0, 0.5, 0.9688, 0.5, 0.9688, 0.433, 1.0, 0.9026, 0.605, 1.0, 0.9688, 0.9026, 1.0, 0.3659, 1.0, 0.433, 0.9688, 0.433, 0.9688, 0.3659, 1.0, 0.8355, 1.0, 0.9026, 0.9688, 0.9026, 0.9688, 0.8355, 1.0, 0.2988, 1.0, 0.3659, 0.9688, 0.3659, 0.9688, 0.2988, 1.0, 0.7684, 1.0, 0.8355, 0.9688, 0.8355, 0.9688, 0.7684, 0.9688, 0.433, 0.9688, 0.5, 0.9375, 0.5, 0.9375, 0.433, 0.9688, 0.9026, 0.6413, 1.0, 0.9375, 0.9026, 0.9688, 0.3659, 0.9688, 0.433, 0.9375, 0.433, 0.9375, 0.3659, 0.9688, 0.8355, 0.9688, 0.9026, 0.9375, 0.9026, 0.9375, 0.8355, 0.9688, 0.2988, 0.9688, 0.3659, 0.9375, 0.3659, 0.9375, 0.2988, 0.9688, 0.7684, 0.9688, 0.8355, 0.9375, 0.8355, 0.9375, 0.7684, 0.9688, 0.2317, 0.9688, 0.2988, 0.9375, 0.2988, 0.9375, 0.2317, 0.9688, 0.7013, 0.9688, 0.7684, 0.9375, 0.7684, 0.9375, 0.7013, 0.9688, 0.1646, 0.9688, 0.2317, 0.9375, 0.2317, 0.9375, 0.1646, 0.9688, 0.6342, 0.9688, 0.7013, 0.9375, 0.7013, 0.9375, 0.6342, 0.9688, 0.09753, 0.9688, 0.1646, 0.9375, 0.1646, 0.9375, 0.09753, 0.9688, 0.5671, 0.9688, 0.6342, 0.9375, 0.6342, 0.9375, 0.5671, 0.9688, 0.0, 0.9688, 0.09753, 0.9375, 0.09753, 0.9688, 0.5, 0.9688, 0.5671, 0.9375, 0.5671, 0.9375, 0.5, 0.9375, 0.7013, 0.9375, 0.7684, 0.9062, 0.7684, 0.9062, 0.7013, 0.9375, 0.1646, 0.9375, 0.2317, 0.9062, 0.2317, 0.9062, 0.1646, 0.9375, 0.6342, 0.9375, 0.7013, 0.9062, 0.7013, 0.9062, 0.6342, 0.9375, 0.09753, 0.9375, 0.1646, 0.9062, 0.1646, 0.9062, 0.09753, 0.9375, 0.5671, 0.9375, 0.6342, 0.9062, 0.6342, 0.9062, 0.5671, 0.9375, 0.0, 0.9375, 0.09753, 0.9062, 0.09753, 0.9375, 0.5, 0.9375, 0.5671, 0.9062, 0.5671, 0.9062, 0.5, 0.9375, 0.433, 0.9375, 0.5, 0.9062, 0.5, 0.9062, 0.433, 0.9375, 0.9026, 0.6425, 1.0, 0.9063, 0.9026, 0.9375, 0.3659, 0.9375, 0.433, 0.9062, 0.433, 0.9062, 0.3659, 0.9375, 0.8355, 0.9375, 0.9026, 0.9063, 0.9026, 0.9062, 0.8355, 0.9375, 0.2988, 0.9375, 0.3659, 0.9062, 0.3659, 0.9062, 0.2988, 0.9375, 0.7684, 0.9375, 0.8355, 0.9062, 0.8355, 0.9062, 0.7684, 0.9375, 0.2317, 0.9375, 0.2988, 0.9062, 0.2988, 0.9062, 0.2317, 0.9062, 0.433, 0.9062, 0.5, 0.875, 0.5, 0.875, 0.433, 0.9063, 0.9026, 0.6624, 1.002, 0.875, 0.9026, 0.9062, 0.3659, 0.9062, 0.433, 0.875, 0.433, 0.875, 0.3659, 0.9062, 0.8355, 0.9063, 0.9026, 0.875, 0.9026, 0.875, 0.8355, 0.9062, 0.2988, 0.9062, 0.3659, 0.875, 0.3659, 0.875, 0.2988, 0.9062, 0.7684, 0.9062, 0.8355, 0.875, 0.8355, 0.875, 0.7684, 0.9062, 0.2317, 0.9062, 0.2988, 0.875, 0.2988, 0.875, 0.2317, 0.9062, 0.7013, 0.9062, 0.7684, 0.875, 0.7684, 0.875, 0.7013, 0.9062, 0.1646, 0.9062, 0.2317, 0.875, 0.2317, 0.875, 0.1646, 0.9062, 0.6342, 0.9062, 0.7013, 0.875, 0.7013, 0.875, 0.6342, 0.9062, 0.09753, 0.9062, 0.1646, 0.875, 0.1646, 0.875, 0.09753, 0.9062, 0.5671, 0.9062, 0.6342, 0.875, 0.6342, 0.875, 0.5671, 0.9063, 0.0, 0.9062, 0.09753, 0.875, 0.09753, 0.9062, 0.5, 0.9062, 0.5671, 0.875, 0.5671, 0.875, 0.5, 0.875, 0.1646, 0.875, 0.2317, 0.8438, 0.2317, 0.8438, 0.1646, 0.875, 0.6342, 0.875, 0.7013, 0.8438, 0.7013, 0.8438, 0.6342, 0.875, 0.09753, 0.875, 0.1646, 0.8438, 0.1646, 0.8438, 0.09753, 0.875, 0.5671, 0.875, 0.6342, 0.8438, 0.6342, 0.8438, 0.5671, 0.875, 0.0, 0.875, 0.09753, 0.8438, 0.09753, 0.875, 0.5, 0.875, 0.5671, 0.8438, 0.5671, 0.8438, 0.5, 0.875, 0.433, 0.875, 0.5, 0.8438, 0.5, 0.8438, 0.433, 0.875, 0.9026, 0.6548, 1.0, 0.8438, 0.9026, 0.875, 0.3659, 0.875, 0.433, 0.8438, 0.433, 0.8438, 0.3659, 0.875, 0.8355, 0.875, 0.9026, 0.8438, 0.9026, 0.8438, 0.8355, 0.875, 0.2988, 0.875, 0.3659, 0.8438, 0.3659, 0.8438, 0.2988, 0.875, 0.7684, 0.875, 0.8355, 0.8438, 0.8355, 0.8438, 0.7684, 0.875, 0.2317, 0.875, 0.2988, 0.8438, 0.2988, 0.8438, 0.2317, 0.875, 0.7013, 0.875, 0.7684, 0.8438, 0.7684, 0.8438, 0.7013, 0.8438, 0.3659, 0.8438, 0.433, 0.8125, 0.433, 0.8125, 0.3659, 0.8438, 0.8355, 0.8438, 0.9026, 0.8125, 0.9026, 0.8125, 0.8355, 0.8438, 0.2988, 0.8438, 0.3659, 0.8125, 0.3659, 0.8125, 0.2988, 0.8438, 0.7684, 0.8438, 0.8355, 0.8125, 0.8355, 0.8125, 0.7684, 0.8438, 0.2317, 0.8438, 0.2988, 0.8125, 0.2988, 0.8125, 0.2317, 0.8438, 0.7013, 0.8438, 0.7684, 0.8125, 0.7684, 0.8125, 0.7013, 0.8438, 0.1646, 0.8438, 0.2317, 0.8125, 0.2317, 0.8125, 0.1646, 0.8438, 0.6342, 0.8438, 0.7013, 0.8125, 0.7013, 0.8125, 0.6342, 0.8438, 0.09753, 0.8438, 0.1646, 0.8125, 0.1646, 0.8125, 0.09753, 0.8438, 0.5671, 0.8438, 0.6342, 0.8125, 0.6342, 0.8125, 0.5671, 0.8438, 0.0, 0.8438, 0.09753, 0.8125, 0.09753, 0.8438, 0.5, 0.8438, 0.5671, 0.8125, 0.5671, 0.8125, 0.5, 0.8438, 0.433, 0.8438, 0.5, 0.8125, 0.5, 0.8125, 0.433, 0.8438, 0.9026, 0.655, 0.9984, 0.8125, 0.9026, 0.8125, 0.09753, 0.8125, 0.1646, 0.7813, 0.1646, 0.7813, 0.09753, 0.8125, 0.5671, 0.8125, 0.6342, 0.7813, 0.6342, 0.7812, 0.5671, 0.8125, 0.0, 0.8125, 0.09753, 0.7813, 0.09753, 0.8125, 0.5, 0.8125, 0.5671, 0.7812, 0.5671, 0.7812, 0.5, 0.8125, 0.433, 0.8125, 0.5, 0.7812, 0.5, 0.7812, 0.433, 0.8125, 0.9026, 0.6568, 1.0, 0.7813, 0.9026, 0.8125, 0.3659, 0.8125, 0.433, 0.7812, 0.433, 0.7813, 0.3659, 0.8125, 0.8355, 0.8125, 0.9026, 0.7813, 0.9026, 0.7813, 0.8355, 0.8125, 0.2988, 0.8125, 0.3659, 0.7813, 0.3659, 0.7812, 0.2988, 0.8125, 0.7684, 0.8125, 0.8355, 0.7813, 0.8355, 0.7812, 0.7684, 0.8125, 0.2317, 0.8125, 0.2988, 0.7812, 0.2988, 0.7812, 0.2317, 0.8125, 0.7013, 0.8125, 0.7684, 0.7812, 0.7684, 0.7812, 0.7013, 0.8125, 0.1646, 0.8125, 0.2317, 0.7812, 0.2317, 0.7813, 0.1646, 0.8125, 0.6342, 0.8125, 0.7013, 0.7812, 0.7013, 0.7813, 0.6342, 0.7813, 0.8355, 0.7813, 0.9026, 0.75, 0.9026, 0.75, 0.8355, 0.7812, 0.2988, 0.7813, 0.3659, 0.75, 0.3659, 0.75, 0.2988, 0.7812, 0.7684, 0.7813, 0.8355, 0.75, 0.8355, 0.75, 0.7684, 0.7812, 0.2317, 0.7812, 0.2988, 0.75, 0.2988, 0.75, 0.2317, 0.7812, 0.7013, 0.7812, 0.7684, 0.75, 0.7684, 0.75, 0.7013, 0.7813, 0.1646, 0.7812, 0.2317, 0.75, 0.2317, 0.75, 0.1646, 0.7813, 0.6342, 0.7812, 0.7013, 0.75, 0.7013, 0.75, 0.6342, 0.7813, 0.09753, 0.7813, 0.1646, 0.75, 0.1646, 0.75, 0.09753, 0.7812, 0.5671, 0.7813, 0.6342, 0.75, 0.6342, 0.75, 0.5671, 0.7813, 0.0, 0.7813, 0.09753, 0.75, 0.09753, 0.7812, 0.5, 0.7812, 0.5671, 0.75, 0.5671, 0.75, 0.5, 0.7812, 0.433, 0.7812, 0.5, 0.75, 0.5, 0.75, 0.433, 0.7813, 0.9026, 0.6555, 1.0, 0.75, 0.9026, 0.7813, 0.3659, 0.7812, 0.433, 0.75, 0.433, 0.75, 0.3659, 0.75, 0.5671, 0.75, 0.6342, 0.7188, 0.6342, 0.7188, 0.5671, 0.75, 0.0, 0.75, 0.09753, 0.7188, 0.09753, 0.75, 0.5, 0.75, 0.5671, 0.7188, 0.5671, 0.7188, 0.5, 0.75, 0.433, 0.75, 0.5, 0.7188, 0.5, 0.7188, 0.433, 0.75, 0.9026, 0.6589, 1.002, 0.7188, 0.9026, 0.75, 0.3659, 0.75, 0.433, 0.7188, 0.433, 0.7188, 0.3659, 0.75, 0.8355, 0.75, 0.9026, 0.7188, 0.9026, 0.7188, 0.8355, 0.75, 0.2988, 0.75, 0.3659, 0.7188, 0.3659, 0.7188, 0.2988, 0.75, 0.7684, 0.75, 0.8355, 0.7188, 0.8355, 0.7188, 0.7684, 0.75, 0.2317, 0.75, 0.2988, 0.7188, 0.2988, 0.7188, 0.2317, 0.75, 0.7013, 0.75, 0.7684, 0.7188, 0.7684, 0.7188, 0.7013, 0.75, 0.1646, 0.75, 0.2317, 0.7188, 0.2317, 0.7188, 0.1646, 0.75, 0.6342, 0.75, 0.7013, 0.7188, 0.7013, 0.7188, 0.6342, 0.75, 0.09753, 0.75, 0.1646, 0.7188, 0.1646, 0.7188, 0.09753, 0.7188, 0.2988, 0.7188, 0.3659, 0.6875, 0.3659, 0.6875, 0.2988, 0.7188, 0.7684, 0.7188, 0.8355, 0.6875, 0.8355, 0.6875, 0.7684, 0.7188, 0.2317, 0.7188, 0.2988, 0.6875, 0.2988, 0.6875, 0.2317, 0.7188, 0.7013, 0.7188, 0.7684, 0.6875, 0.7684, 0.6875, 0.7013, 0.7188, 0.1646, 0.7188, 0.2317, 0.6875, 0.2317, 0.6875, 0.1646, 0.7188, 0.6342, 0.7188, 0.7013, 0.6875, 0.7013, 0.6875, 0.6342, 0.7188, 0.09753, 0.7188, 0.1646, 0.6875, 0.1646, 0.6875, 0.09753, 0.7188, 0.5671, 0.7188, 0.6342, 0.6875, 0.6342, 0.6875, 0.5671, 0.7188, 0.0, 0.7188, 0.09753, 0.6875, 0.09753, 0.7188, 0.5, 0.7188, 0.5671, 0.6875, 0.5671, 0.6875, 0.5, 0.7188, 0.433, 0.7188, 0.5, 0.6875, 0.5, 0.6875, 0.433, 0.7188, 0.9026, 0.6592, 1.0, 0.6875, 0.9026, 0.7188, 0.3659, 0.7188, 0.433, 0.6875, 0.433, 0.6875, 0.3659, 0.7188, 0.8355, 0.7188, 0.9026, 0.6875, 0.9026, 0.6875, 0.8355, 0.6875, 0.0, 0.6875, 0.09753, 0.6563, 0.09753, 0.6875, 0.5, 0.6875, 0.5671, 0.6562, 0.5671, 0.6562, 0.5, 0.6875, 0.433, 0.6875, 0.5, 0.6562, 0.5, 0.6562, 0.433, 0.6875, 0.9026, 0.6563, 1.0, 0.6563, 0.9026, 0.6875, 0.3659, 0.6875, 0.433, 0.6562, 0.433, 0.6562, 0.3659, 0.6875, 0.8355, 0.6875, 0.9026, 0.6563, 0.9026, 0.6563, 0.8355, 0.6875, 0.2988, 0.6875, 0.3659, 0.6562, 0.3659, 0.6562, 0.2988, 0.6875, 0.7684, 0.6875, 0.8355, 0.6563, 0.8355, 0.6562, 0.7684, 0.6875, 0.2317, 0.6875, 0.2988, 0.6562, 0.2988, 0.6562, 0.2317, 0.6875, 0.7013, 0.6875, 0.7684, 0.6562, 0.7684, 0.6562, 0.7013, 0.6875, 0.1646, 0.6875, 0.2317, 0.6562, 0.2317, 0.6563, 0.1646, 0.6875, 0.6342, 0.6875, 0.7013, 0.6562, 0.7013, 0.6562, 0.6342, 0.6875, 0.09753, 0.6875, 0.1646, 0.6563, 0.1646, 0.6563, 0.09753, 0.6875, 0.5671, 0.6875, 0.6342, 0.6562, 0.6342, 0.6562, 0.5671, 0.6562, 0.7684, 0.6563, 0.8355, 0.625, 0.8355, 0.625, 0.7684, 0.6562, 0.2317, 0.6562, 0.2988, 0.625, 0.2988, 0.625, 0.2317, 0.6562, 0.7013, 0.6562, 0.7684, 0.625, 0.7684, 0.625, 0.7013, 0.6563, 0.1646, 0.6562, 0.2317, 0.625, 0.2317, 0.625, 0.1646, 0.6562, 0.6342, 0.6562, 0.7013, 0.625, 0.7013, 0.625, 0.6342, 0.6563, 0.09753, 0.6563, 0.1646, 0.625, 0.1646, 0.625, 0.09753, 0.6562, 0.5671, 0.6562, 0.6342, 0.625, 0.6342, 0.625, 0.5671, 0.6563, 0.0, 0.6563, 0.09753, 0.625, 0.09753, 0.6562, 0.5, 0.6562, 0.5671, 0.625, 0.5671, 0.625, 0.5, 0.6562, 0.433, 0.6562, 0.5, 0.625, 0.5, 0.625, 0.433, 0.6563, 0.9026, 0.625, 1.0, 0.625, 0.9026, 0.6562, 0.3659, 0.6562, 0.433, 0.625, 0.433, 0.625, 0.3659, 0.6563, 0.8355, 0.6563, 0.9026, 0.625, 0.9026, 0.625, 0.8355, 0.6562, 0.2988, 0.6562, 0.3659, 0.625, 0.3659, 0.625, 0.2988, 0.625, 0.5, 0.625, 0.5671, 0.5938, 0.5671, 0.5938, 0.5, 0.625, 0.433, 0.625, 0.5, 0.5938, 0.5, 0.5938, 0.433, 0.625, 0.9026, 0.5938, 1.0, 0.5938, 0.9026, 0.625, 0.3659, 0.625, 0.433, 0.5938, 0.433, 0.5938, 0.3659, 0.625, 0.8355, 0.625, 0.9026, 0.5938, 0.9026, 0.5938, 0.8355, 0.625, 0.2988, 0.625, 0.3659, 0.5938, 0.3659, 0.5938, 0.2988, 0.625, 0.7684, 0.625, 0.8355, 0.5938, 0.8355, 0.5938, 0.7684, 0.625, 0.2317, 0.625, 0.2988, 0.5938, 0.2988, 0.5938, 0.2317, 0.625, 0.7013, 0.625, 0.7684, 0.5938, 0.7684, 0.5938, 0.7013, 0.625, 0.1646, 0.625, 0.2317, 0.5938, 0.2317, 0.5938, 0.1646, 0.625, 0.6342, 0.625, 0.7013, 0.5938, 0.7013, 0.5938, 0.6342, 0.625, 0.09753, 0.625, 0.1646, 0.5938, 0.1646, 0.5938, 0.09753, 0.625, 0.5671, 0.625, 0.6342, 0.5938, 0.6342, 0.5938, 0.5671, 0.625, 0.0, 0.625, 0.09753, 0.5938, 0.09753, 0.5938, 0.2317, 0.5938, 0.2988, 0.5625, 0.2988, 0.5625, 0.2317, 0.5938, 0.7013, 0.5938, 0.7684, 0.5625, 0.7684, 0.5625, 0.7013, 0.5938, 0.1646, 0.5938, 0.2317, 0.5625, 0.2317, 0.5625, 0.1646, 0.5938, 0.6342, 0.5938, 0.7013, 0.5625, 0.7013, 0.5625, 0.6342, 0.5938, 0.09753, 0.5938, 0.1646, 0.5625, 0.1646, 0.5625, 0.09753, 0.5938, 0.5671, 0.5938, 0.6342, 0.5625, 0.6342, 0.5625, 0.5671, 0.5938, 0.0, 0.5938, 0.09753, 0.5625, 0.09753, 0.5938, 0.5, 0.5938, 0.5671, 0.5625, 0.5671, 0.5625, 0.5, 0.5938, 0.433, 0.5938, 0.5, 0.5625, 0.5, 0.5625, 0.433, 0.5938, 0.9026, 0.5625, 1.0, 0.5625, 0.9026, 0.5938, 0.3659, 0.5938, 0.433, 0.5625, 0.433, 0.5625, 0.3659, 0.5938, 0.8355, 0.5938, 0.9026, 0.5625, 0.9026, 0.5625, 0.8355, 0.5938, 0.2988, 0.5938, 0.3659, 0.5625, 0.3659, 0.5625, 0.2988, 0.5938, 0.7684, 0.5938, 0.8355, 0.5625, 0.8355, 0.5625, 0.7684, 0.5625, 0.433, 0.5625, 0.5, 0.5312, 0.5, 0.5312, 0.433, 0.5625, 0.9026, 0.5313, 1.0, 0.5312, 0.9026, 0.5625, 0.3659, 0.5625, 0.433, 0.5312, 0.433, 0.5312, 0.3659, 0.5625, 0.8355, 0.5625, 0.9026, 0.5312, 0.9026, 0.5312, 0.8355, 0.5625, 0.2988, 0.5625, 0.3659, 0.5312, 0.3659, 0.5312, 0.2988, 0.5625, 0.7684, 0.5625, 0.8355, 0.5312, 0.8355, 0.5312, 0.7684, 0.5625, 0.2317, 0.5625, 0.2988, 0.5312, 0.2988, 0.5312, 0.2317, 0.5625, 0.7013, 0.5625, 0.7684, 0.5312, 0.7684, 0.5312, 0.7013, 0.5625, 0.1646, 0.5625, 0.2317, 0.5312, 0.2317, 0.5312, 0.1646, 0.5625, 0.6342, 0.5625, 0.7013, 0.5312, 0.7013, 0.5312, 0.6342, 0.5625, 0.09753, 0.5625, 0.1646, 0.5312, 0.1646, 0.5312, 0.09753, 0.5625, 0.5671, 0.5625, 0.6342, 0.5312, 0.6342, 0.5312, 0.5671, 0.5625, 0.0, 0.5625, 0.09753, 0.5312, 0.09753, 0.5625, 0.5, 0.5625, 0.5671, 0.5312, 0.5671, 0.5312, 0.5, 0.5312, 0.1646, 0.5312, 0.2317, 0.5, 0.2317, 0.5, 0.1646, 0.5312, 0.6342, 0.5312, 0.7013, 0.5, 0.7013, 0.5, 0.6342, 0.5312, 0.09753, 0.5312, 0.1646, 0.5, 0.1646, 0.5, 0.09753, 0.5312, 0.5671, 0.5312, 0.6342, 0.5, 0.6342, 0.5, 0.5671, 0.5313, 0.0, 0.5312, 0.09753, 0.5, 0.09753, 0.5312, 0.5, 0.5312, 0.5671, 0.5, 0.5671, 0.5, 0.5, 0.5312, 0.433, 0.5312, 0.5, 0.5, 0.5, 0.5, 0.433, 0.5312, 0.9026, 0.5, 1.0, 0.5, 0.9026, 0.5312, 0.3659, 0.5312, 0.433, 0.5, 0.433, 0.5, 0.3659, 0.5312, 0.8355, 0.5312, 0.9026, 0.5, 0.9026, 0.5, 0.8355, 0.5312, 0.2988, 0.5312, 0.3659, 0.5, 0.3659, 0.5, 0.2988, 0.5312, 0.7684, 0.5312, 0.8355, 0.5, 0.8355, 0.5, 0.7684, 0.5312, 0.2317, 0.5312, 0.2988, 0.5, 0.2988, 0.5, 0.2317, 0.5312, 0.7013, 0.5312, 0.7684, 0.5, 0.7684, 0.5, 0.7013])
me_sphere_001.use_remesh_preserve_volume = False
me_sphere_001.use_remesh_preserve_attributes = False
me_sphere_001.use_mirror_vertex_groups = False
me_sphere_001.update()

# ---- objects
ob_camera = bpy.data.objects.new('Camera', cam_camera)
ob_yinyang = bpy.data.objects.new('yinyang', me_sphere_001)

# ---- transforms, parenting, visibility, modifiers, constraints
ob_camera.location = (7.481, -6.508, 5.344)
ob_camera.rotation_euler = (1.109, 0.0, 0.8149)
ob_camera.lock_rotations_4d = False
ob_camera.empty_display_type = 'ARROWS'
ob_camera.color = (0.0, 0.0, 0.0, 0.0)
ob_camera.display_type = 'WIRE'
ob_camera.lineart.crease_threshold = 0.0
ob_yinyang.location = (0.0, 0.0, 0.0)
ob_yinyang.rotation_euler = (0.0, -0.0, -4.865)
ob_yinyang.lineart.crease_threshold = 0.0

# ---- collection membership
col_collection_1.objects.link(ob_camera)
col_collection_1.objects.link(ob_yinyang)

# ---- scene / render settings (as saved in the file)
scene.camera = ob_camera
scene.frame_start = 1; scene.frame_end = 250; scene.frame_set(1)
scene.render.engine = 'BLENDER_EEVEE_NEXT'
scene.render.resolution_percentage = 50
scene.render.dither_intensity = 0.0
scene.cycles.use_denoising = False
scene.cycles.samples = 128
scene.cycles.sampling_pattern = 'TABULATED_SOBOL'
scene.cycles.light_sampling_threshold = 0.0
scene.cycles.use_adaptive_sampling = False
scene.cycles.use_light_tree = False
scene.cycles.blur_glossy = 0.0
scene.cycles.sample_clamp_indirect = 0.0
scene.view_settings.view_transform = 'Standard'
bpy.context.view_layer.update()

# ---- added for rendering (the .blend has no usable light): sun
light_auto_sun = bpy.data.lights.new('AutoSun', 'SUN')
light_auto_sun.energy = 3.0
light_auto_sun.angle = 0.0523599
ob_auto_sun = bpy.data.objects.new('AutoSun', light_auto_sun)
scene.collection.objects.link(ob_auto_sun)
ob_auto_sun.rotation_euler = (0.872665, 0.174533, 0.523599)
bpy.context.view_layer.update()
